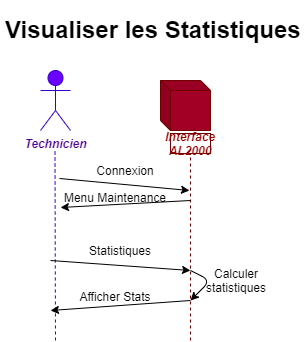

The diagram above was exported from draw.io. Its source (the exported page's mxGraphModel, read from the mxfile embedded in the PNG):
<mxGraphModel dx="640" dy="612" grid="1" gridSize="10" guides="1" tooltips="1" connect="1" arrows="1" fold="1" page="1" pageScale="1" pageWidth="827" pageHeight="1169" math="0" shadow="0">
  <root>
    <mxCell id="0" />
    <mxCell id="1" parent="0" />
    <mxCell id="3" value="&lt;h1&gt;Visualiser les Statistiques&lt;/h1&gt;" style="text;html=1;strokeColor=none;fillColor=none;spacing=5;spacingTop=-20;whiteSpace=wrap;overflow=hidden;rounded=0;" parent="1" vertex="1">
      <mxGeometry x="30" y="20" width="305" height="50" as="geometry" />
    </mxCell>
    <mxCell id="4" value="Technicien" style="shape=umlActor;verticalLabelPosition=bottom;verticalAlign=top;html=1;outlineConnect=0;fontStyle=3;fillColor=#6a00ff;strokeColor=#3700CC;fontColor=#4C0099;" parent="1" vertex="1">
      <mxGeometry x="70" y="80" width="30" height="60" as="geometry" />
    </mxCell>
    <mxCell id="5" value="" style="shape=cube;whiteSpace=wrap;html=1;boundedLbl=1;backgroundOutline=1;darkOpacity=0.05;darkOpacity2=0.1;size=10;fontStyle=3;fillColor=#a20025;strokeColor=#6F0000;fontColor=#ffffff;" parent="1" vertex="1">
      <mxGeometry x="190" y="90" width="50" height="50" as="geometry" />
    </mxCell>
    <mxCell id="6" value="Interface&lt;br&gt;AL2000" style="text;html=1;strokeColor=#6F0000;align=center;verticalAlign=middle;whiteSpace=wrap;rounded=0;fontStyle=3;fontColor=#990000;" parent="1" vertex="1">
      <mxGeometry x="200" y="143" width="40" height="20" as="geometry" />
    </mxCell>
    <mxCell id="7" value="" style="endArrow=none;dashed=1;html=1;fillColor=#6a00ff;strokeColor=#3700CC;" parent="1" edge="1">
      <mxGeometry width="50" height="50" relative="1" as="geometry">
        <mxPoint x="85" y="350" as="sourcePoint" />
        <mxPoint x="84.5" y="160" as="targetPoint" />
      </mxGeometry>
    </mxCell>
    <mxCell id="8" value="" style="endArrow=none;dashed=1;html=1;entryX=0.5;entryY=1;entryDx=0;entryDy=0;fillColor=#a20025;strokeColor=#6F0000;" parent="1" target="6" edge="1">
      <mxGeometry width="50" height="50" relative="1" as="geometry">
        <mxPoint x="220" y="350" as="sourcePoint" />
        <mxPoint x="219.5" y="170" as="targetPoint" />
      </mxGeometry>
    </mxCell>
    <mxCell id="9" value="" style="endArrow=classic;html=1;" parent="1" edge="1">
      <mxGeometry width="50" height="50" relative="1" as="geometry">
        <mxPoint x="89" y="188" as="sourcePoint" />
        <mxPoint x="219" y="200" as="targetPoint" />
      </mxGeometry>
    </mxCell>
    <mxCell id="13" value="Connexion" style="text;html=1;strokeColor=none;fillColor=none;align=center;verticalAlign=middle;whiteSpace=wrap;rounded=0;" parent="1" vertex="1">
      <mxGeometry x="120" y="170" width="70" height="20" as="geometry" />
    </mxCell>
    <mxCell id="20" value="" style="endArrow=classic;html=1;fontColor=#CC6600;entryX=0;entryY=1;entryDx=0;entryDy=0;" parent="1" target="21" edge="1">
      <mxGeometry width="50" height="50" relative="1" as="geometry">
        <mxPoint x="220" y="210" as="sourcePoint" />
        <mxPoint x="80" y="240" as="targetPoint" />
      </mxGeometry>
    </mxCell>
    <mxCell id="21" value="Menu Maintenance" style="text;html=1;strokeColor=none;fillColor=none;align=center;verticalAlign=middle;whiteSpace=wrap;rounded=0;" parent="1" vertex="1">
      <mxGeometry x="90" y="197" width="110" height="20" as="geometry" />
    </mxCell>
    <mxCell id="46" value="" style="endArrow=classic;html=1;fontColor=#4C0099;" parent="1" edge="1">
      <mxGeometry width="50" height="50" relative="1" as="geometry">
        <mxPoint x="80" y="270" as="sourcePoint" />
        <mxPoint x="220" y="280" as="targetPoint" />
      </mxGeometry>
    </mxCell>
    <mxCell id="47" value="Statistiques" style="text;html=1;strokeColor=none;fillColor=none;align=center;verticalAlign=middle;whiteSpace=wrap;rounded=0;" parent="1" vertex="1">
      <mxGeometry x="95" y="250" width="110" height="20" as="geometry" />
    </mxCell>
    <mxCell id="48" value="" style="endArrow=classic;html=1;fontColor=#4C0099;" parent="1" edge="1">
      <mxGeometry width="50" height="50" relative="1" as="geometry">
        <mxPoint x="220" y="310" as="sourcePoint" />
        <mxPoint x="80" y="320" as="targetPoint" />
      </mxGeometry>
    </mxCell>
    <mxCell id="49" value="Afficher Stats" style="text;html=1;strokeColor=none;fillColor=none;align=center;verticalAlign=middle;whiteSpace=wrap;rounded=0;" parent="1" vertex="1">
      <mxGeometry x="90" y="296" width="110" height="20" as="geometry" />
    </mxCell>
    <mxCell id="50" value="" style="endArrow=classic;html=1;fontColor=#4C0099;" parent="1" edge="1">
      <mxGeometry width="50" height="50" relative="1" as="geometry">
        <mxPoint x="220" y="280" as="sourcePoint" />
        <mxPoint x="220" y="310" as="targetPoint" />
        <Array as="points">
          <mxPoint x="240" y="290" />
        </Array>
      </mxGeometry>
    </mxCell>
    <mxCell id="51" value="Calculer&lt;br&gt;statistiques" style="text;html=1;strokeColor=none;fillColor=none;align=center;verticalAlign=middle;whiteSpace=wrap;rounded=0;" parent="1" vertex="1">
      <mxGeometry x="211" y="280" width="110" height="20" as="geometry" />
    </mxCell>
  </root>
</mxGraphModel>